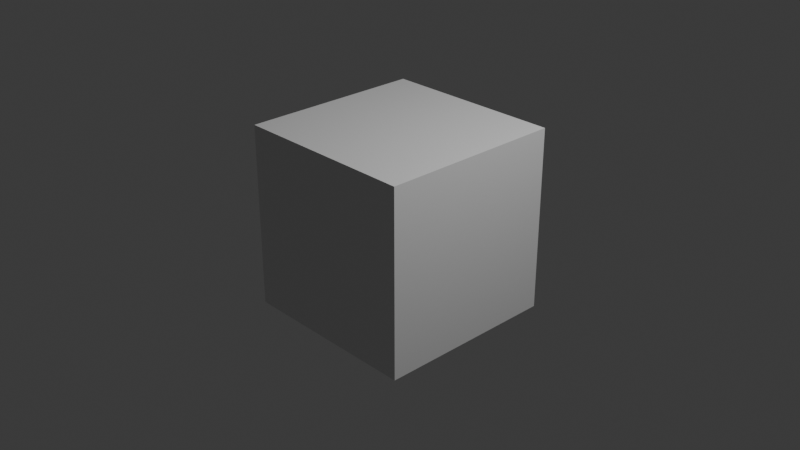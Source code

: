 # Source: bear.blend  (saved by Blender 4.0.36; exported with 4.5.12 LTS)
import bpy
from mathutils import Matrix  # noqa: F401  (used for matrix-valued properties, if any)

bpy.ops.wm.read_factory_settings(use_empty=True)
scene = bpy.context.scene
scene.name = 'Scene'

# ---- collections
col_collection = bpy.data.collections.new('Collection'); scene.collection.children.link(col_collection)

# ---- materials (node trees are filled in below, after node groups)
mat_material = bpy.data.materials.new('Material')
mat_material.alpha_threshold = 0.0
mat_material.use_transparent_shadow = False
mat_material.roughness = 0.5
mat_material.line_color = (0.0, 0.0, 0.0, 1.0)

# ---- material node trees
mat_material.use_nodes = True; mat_material.node_tree.nodes.clear()
_N = mat_material.node_tree.nodes; _L = mat_material.node_tree.links
n0 = _N.new('ShaderNodeOutputMaterial'); n0.name = 'Material Output'; n0.location = (300, 300)
n1 = _N.new('ShaderNodeBsdfPrincipled'); n1.name = 'Principled BSDF'; n1.location = (10, 300)
n1.inputs[3].default_value = 1.45
_L.new(n1.outputs[0], n0.inputs[0])
n0.is_active_output = True

# ---- world
world_world = bpy.data.worlds.new('World'); scene.world = world_world
world_world.use_nodes = True; world_world.node_tree.nodes.clear()
_N = world_world.node_tree.nodes; _L = world_world.node_tree.links
n0 = _N.new('ShaderNodeOutputWorld'); n0.name = 'World Output'; n0.location = (300, 300)
n1 = _N.new('ShaderNodeBackground'); n1.name = 'Background'; n1.location = (10, 300)
n1.inputs[0].default_value = (0.05088, 0.05088, 0.05088, 1.0)
_L.new(n1.outputs[0], n0.inputs[0])
n0.is_active_output = True
world_world.color = (0.05088, 0.05088, 0.05088)
world_world.use_sun_shadow = False
world_world.sun_shadow_jitter_overblur = 0.0

# ---- cameras
cam_camera = bpy.data.cameras.new('Camera')
cam_camera.clip_end = 100.0
cam_camera.ortho_scale = 7.314

# ---- lights
light_light = bpy.data.lights.new('Light', 'POINT')
light_light.transmission_factor = 0.0
light_light.use_soft_falloff = False
light_light.energy = 1000.0
light_light.shadow_soft_size = 0.1
light_light.shadow_maximum_resolution = 0.006
light_light.use_absolute_resolution = True

# ---- meshes
me_cube = bpy.data.meshes.new('Cube')
me_cube.from_pydata([(1.0, 1.0, 1.0), (1.0, 1.0, -1.0), (1.0, -1.0, 1.0), (1.0, -1.0, -1.0), (-1.0, 1.0, 1.0), (-1.0, 1.0, -1.0), (-1.0, -1.0, 1.0), (-1.0, -1.0, -1.0)], [], [(0, 4, 6, 2), (3, 2, 6, 7), (7, 6, 4, 5), (5, 1, 3, 7), (1, 0, 2, 3), (5, 4, 0, 1)])
_uv = me_cube.uv_layers.new(name='UVMap')
_uv.uv.foreach_set('vector', [0.625, 0.5, 0.875, 0.5, 0.875, 0.75, 0.625, 0.75, 0.375, 0.75, 0.625, 0.75, 0.625, 1.0, 0.375, 1.0, 0.375, 0.0, 0.625, 0.0, 0.625, 0.25, 0.375, 0.25, 0.125, 0.5, 0.375, 0.5, 0.375, 0.75, 0.125, 0.75, 0.375, 0.5, 0.625, 0.5, 0.625, 0.75, 0.375, 0.75, 0.375, 0.25, 0.625, 0.25, 0.625, 0.5, 0.375, 0.5])
me_cube.materials.append(mat_material)
me_cube.use_mirror_vertex_groups = False
me_cube.update()

# ---- objects
ob_cube = bpy.data.objects.new('Cube', me_cube)
ob_light = bpy.data.objects.new('Light', light_light)
ob_camera = bpy.data.objects.new('Camera', cam_camera)
ob_empty = bpy.data.objects.new('Empty', None)

# ---- transforms, parenting, visibility, modifiers, constraints
ob_cube.location = (0.0, 0.0, 0.0)
ob_cube.lock_rotations_4d = False
ob_cube.empty_display_type = 'ARROWS'
ob_cube.lineart.crease_threshold = 0.0
ob_light.location = (4.076, 1.005, 5.904)
ob_light.rotation_euler = (0.6503, 0.05522, 1.866)
ob_light.lock_rotations_4d = False
ob_light.empty_display_type = 'ARROWS'
ob_light.color = (0.0, 0.0, 0.0, 0.0)
ob_light.lineart.crease_threshold = 0.0
ob_camera.location = (7.359, -6.926, 4.958)
ob_camera.rotation_euler = (1.109, 0.0, 0.8149)
ob_camera.lock_rotations_4d = False
ob_camera.empty_display_type = 'ARROWS'
ob_camera.color = (0.0, 0.0, 0.0, 0.0)
ob_camera.display_type = 'WIRE'
ob_camera.lineart.crease_threshold = 0.0
ob_empty.location = (-2.107, -1.657e-07, 1.233)
ob_empty.rotation_euler = (1.571, 0.0, 3.142)
ob_empty.empty_display_type = 'IMAGE'
ob_empty.empty_display_size = 8.443
ob_empty.empty_image_offset = (-0.947, -0.2328)

# ---- collection membership
col_collection.objects.link(ob_cube)
col_collection.objects.link(ob_light)
col_collection.objects.link(ob_camera)
col_collection.objects.link(ob_empty)

# ---- scene / render settings (as saved in the file)
scene.camera = ob_camera
scene.frame_start = 1; scene.frame_end = 250; scene.frame_set(1)
scene.render.engine = 'BLENDER_EEVEE_NEXT'
scene.cycles.sampling_pattern = 'TABULATED_SOBOL'
bpy.context.view_layer.update()
